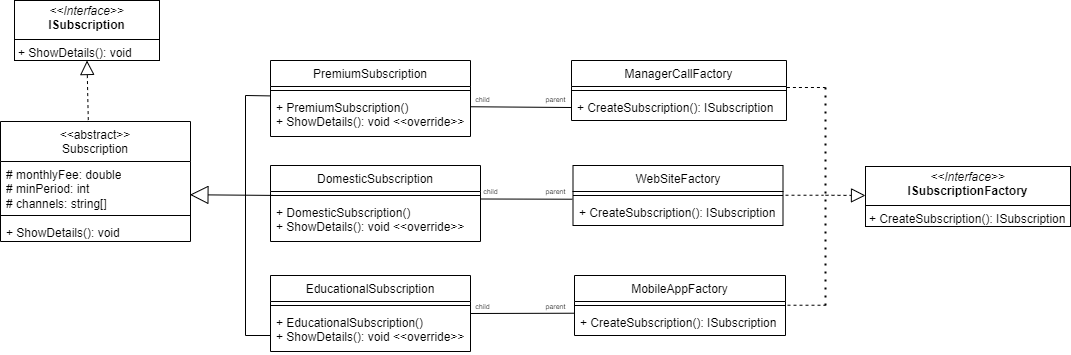

The diagram above was exported from draw.io. Its source (the exported page's mxGraphModel, read from the mxfile embedded in the PNG):
<mxGraphModel dx="2100" dy="73" grid="1" gridSize="10" guides="1" tooltips="1" connect="1" arrows="1" fold="1" page="1" pageScale="1" pageWidth="827" pageHeight="1169" math="0" shadow="0">
  <root>
    <mxCell id="0" />
    <mxCell id="1" parent="0" />
    <mxCell id="g7qBm6iff5IElgRuw6mO-1" value="&lt;div&gt;&lt;span style=&quot;font-weight: 400;&quot;&gt;&amp;lt;&amp;lt;abstract&amp;gt;&amp;gt;&lt;/span&gt;&lt;/div&gt;&lt;span style=&quot;font-weight: 400;&quot;&gt;Subscription&lt;/span&gt;" style="swimlane;fontStyle=1;align=center;verticalAlign=top;childLayout=stackLayout;horizontal=1;startSize=40;horizontalStack=0;resizeParent=1;resizeParentMax=0;resizeLast=0;collapsible=1;marginBottom=0;whiteSpace=wrap;html=1;" parent="1" vertex="1">
      <mxGeometry x="18" y="1296" width="190" height="120" as="geometry" />
    </mxCell>
    <mxCell id="g7qBm6iff5IElgRuw6mO-2" value="# monthlyFee: double&lt;div&gt;# minPeriod: int&lt;/div&gt;&lt;div&gt;# channels: string[]&lt;/div&gt;" style="text;strokeColor=none;fillColor=none;align=left;verticalAlign=top;spacingLeft=4;spacingRight=4;overflow=hidden;rotatable=0;points=[[0,0.5],[1,0.5]];portConstraint=eastwest;whiteSpace=wrap;html=1;" parent="g7qBm6iff5IElgRuw6mO-1" vertex="1">
      <mxGeometry y="40" width="190" height="50" as="geometry" />
    </mxCell>
    <mxCell id="g7qBm6iff5IElgRuw6mO-3" value="" style="line;strokeWidth=1;fillColor=none;align=left;verticalAlign=middle;spacingTop=-1;spacingLeft=3;spacingRight=3;rotatable=0;labelPosition=right;points=[];portConstraint=eastwest;strokeColor=inherit;" parent="g7qBm6iff5IElgRuw6mO-1" vertex="1">
      <mxGeometry y="90" width="190" height="8" as="geometry" />
    </mxCell>
    <mxCell id="g7qBm6iff5IElgRuw6mO-4" value="&lt;div&gt;&lt;span style=&quot;background-color: transparent; color: light-dark(rgb(0, 0, 0), rgb(255, 255, 255));&quot; class=&quot;hljs-type&quot;&gt;+ ShowDetails(): void&lt;/span&gt;&lt;/div&gt;" style="text;strokeColor=none;fillColor=none;align=left;verticalAlign=top;spacingLeft=4;spacingRight=4;overflow=hidden;rotatable=0;points=[[0,0.5],[1,0.5]];portConstraint=eastwest;whiteSpace=wrap;html=1;" parent="g7qBm6iff5IElgRuw6mO-1" vertex="1">
      <mxGeometry y="98" width="190" height="22" as="geometry" />
    </mxCell>
    <mxCell id="g7qBm6iff5IElgRuw6mO-5" value="&lt;span style=&quot;font-weight: 400;&quot;&gt;DomesticSubscription&lt;/span&gt;" style="swimlane;fontStyle=1;align=center;verticalAlign=top;childLayout=stackLayout;horizontal=1;startSize=26;horizontalStack=0;resizeParent=1;resizeParentMax=0;resizeLast=0;collapsible=1;marginBottom=0;whiteSpace=wrap;html=1;" parent="1" vertex="1">
      <mxGeometry x="288" y="1340" width="210" height="76" as="geometry" />
    </mxCell>
    <mxCell id="g7qBm6iff5IElgRuw6mO-7" value="" style="line;strokeWidth=1;fillColor=none;align=left;verticalAlign=middle;spacingTop=-1;spacingLeft=3;spacingRight=3;rotatable=0;labelPosition=right;points=[];portConstraint=eastwest;strokeColor=inherit;" parent="g7qBm6iff5IElgRuw6mO-5" vertex="1">
      <mxGeometry y="26" width="210" height="8" as="geometry" />
    </mxCell>
    <mxCell id="g7qBm6iff5IElgRuw6mO-8" value="&lt;div&gt;&lt;span style=&quot;background-color: transparent; color: light-dark(rgb(0, 0, 0), rgb(255, 255, 255));&quot; class=&quot;hljs-type&quot;&gt;+&amp;nbsp;DomesticSubscription()&lt;/span&gt;&lt;/div&gt;&lt;div&gt;&lt;span style=&quot;background-color: transparent; color: light-dark(rgb(0, 0, 0), rgb(255, 255, 255));&quot; class=&quot;hljs-type&quot;&gt;+ ShowDetails(): void &amp;lt;&amp;lt;override&amp;gt;&amp;gt;&lt;/span&gt;&lt;/div&gt;" style="text;strokeColor=none;fillColor=none;align=left;verticalAlign=top;spacingLeft=4;spacingRight=4;overflow=hidden;rotatable=0;points=[[0,0.5],[1,0.5]];portConstraint=eastwest;whiteSpace=wrap;html=1;" parent="g7qBm6iff5IElgRuw6mO-5" vertex="1">
      <mxGeometry y="34" width="210" height="42" as="geometry" />
    </mxCell>
    <mxCell id="g7qBm6iff5IElgRuw6mO-9" value="&lt;span style=&quot;font-weight: 400;&quot;&gt;PremiumSubscription&lt;/span&gt;" style="swimlane;fontStyle=1;align=center;verticalAlign=top;childLayout=stackLayout;horizontal=1;startSize=26;horizontalStack=0;resizeParent=1;resizeParentMax=0;resizeLast=0;collapsible=1;marginBottom=0;whiteSpace=wrap;html=1;" parent="1" vertex="1">
      <mxGeometry x="288" y="1235" width="200" height="76" as="geometry" />
    </mxCell>
    <mxCell id="g7qBm6iff5IElgRuw6mO-10" value="" style="line;strokeWidth=1;fillColor=none;align=left;verticalAlign=middle;spacingTop=-1;spacingLeft=3;spacingRight=3;rotatable=0;labelPosition=right;points=[];portConstraint=eastwest;strokeColor=inherit;" parent="g7qBm6iff5IElgRuw6mO-9" vertex="1">
      <mxGeometry y="26" width="200" height="8" as="geometry" />
    </mxCell>
    <mxCell id="g7qBm6iff5IElgRuw6mO-11" value="&lt;div&gt;&lt;span style=&quot;background-color: transparent; color: light-dark(rgb(0, 0, 0), rgb(255, 255, 255));&quot; class=&quot;hljs-type&quot;&gt;+ PremiumSubscription()&lt;/span&gt;&lt;/div&gt;&lt;div&gt;&lt;span style=&quot;background-color: transparent; color: light-dark(rgb(0, 0, 0), rgb(255, 255, 255));&quot; class=&quot;hljs-type&quot;&gt;+ ShowDetails(): void &amp;lt;&amp;lt;override&amp;gt;&amp;gt;&lt;/span&gt;&lt;/div&gt;" style="text;strokeColor=none;fillColor=none;align=left;verticalAlign=top;spacingLeft=4;spacingRight=4;overflow=hidden;rotatable=0;points=[[0,0.5],[1,0.5]];portConstraint=eastwest;whiteSpace=wrap;html=1;" parent="g7qBm6iff5IElgRuw6mO-9" vertex="1">
      <mxGeometry y="34" width="200" height="42" as="geometry" />
    </mxCell>
    <mxCell id="g7qBm6iff5IElgRuw6mO-12" value="&lt;span style=&quot;font-weight: 400;&quot;&gt;EducationalSubscription&lt;/span&gt;" style="swimlane;fontStyle=1;align=center;verticalAlign=top;childLayout=stackLayout;horizontal=1;startSize=26;horizontalStack=0;resizeParent=1;resizeParentMax=0;resizeLast=0;collapsible=1;marginBottom=0;whiteSpace=wrap;html=1;" parent="1" vertex="1">
      <mxGeometry x="288" y="1450" width="200" height="76" as="geometry" />
    </mxCell>
    <mxCell id="g7qBm6iff5IElgRuw6mO-13" value="" style="line;strokeWidth=1;fillColor=none;align=left;verticalAlign=middle;spacingTop=-1;spacingLeft=3;spacingRight=3;rotatable=0;labelPosition=right;points=[];portConstraint=eastwest;strokeColor=inherit;" parent="g7qBm6iff5IElgRuw6mO-12" vertex="1">
      <mxGeometry y="26" width="200" height="8" as="geometry" />
    </mxCell>
    <mxCell id="g7qBm6iff5IElgRuw6mO-14" value="&lt;div&gt;&lt;span style=&quot;background-color: transparent; color: light-dark(rgb(0, 0, 0), rgb(255, 255, 255));&quot; class=&quot;hljs-type&quot;&gt;+ EducationalSubscription()&lt;/span&gt;&lt;/div&gt;&lt;div&gt;&lt;span style=&quot;background-color: transparent; color: light-dark(rgb(0, 0, 0), rgb(255, 255, 255));&quot; class=&quot;hljs-type&quot;&gt;+ ShowDetails(): void &amp;lt;&amp;lt;override&amp;gt;&amp;gt;&lt;/span&gt;&lt;/div&gt;" style="text;strokeColor=none;fillColor=none;align=left;verticalAlign=top;spacingLeft=4;spacingRight=4;overflow=hidden;rotatable=0;points=[[0,0.5],[1,0.5]];portConstraint=eastwest;whiteSpace=wrap;html=1;" parent="g7qBm6iff5IElgRuw6mO-12" vertex="1">
      <mxGeometry y="34" width="200" height="42" as="geometry" />
    </mxCell>
    <mxCell id="g7qBm6iff5IElgRuw6mO-15" value="&lt;p style=&quot;margin:0px;margin-top:4px;text-align:center;&quot;&gt;&lt;i&gt;&amp;lt;&amp;lt;Interface&amp;gt;&amp;gt;&lt;/i&gt;&lt;br&gt;&lt;b&gt;ISubscription&lt;/b&gt;&lt;/p&gt;&lt;hr size=&quot;1&quot; style=&quot;border-style:solid;&quot;&gt;&lt;p style=&quot;margin:0px;margin-left:4px;&quot;&gt;+ ShowDetails(): void&lt;/p&gt;" style="verticalAlign=top;align=left;overflow=fill;html=1;whiteSpace=wrap;" parent="1" vertex="1">
      <mxGeometry x="32" y="1175" width="145" height="60" as="geometry" />
    </mxCell>
    <mxCell id="g7qBm6iff5IElgRuw6mO-16" value="&lt;p style=&quot;margin:0px;margin-top:4px;text-align:center;&quot;&gt;&lt;i&gt;&amp;lt;&amp;lt;Interface&amp;gt;&amp;gt;&lt;/i&gt;&lt;br&gt;&lt;b&gt;ISubscriptionFactory&lt;/b&gt;&lt;/p&gt;&lt;hr size=&quot;1&quot; style=&quot;border-style:solid;&quot;&gt;&lt;p style=&quot;margin:0px;margin-left:4px;&quot;&gt;+ CreateSubscription():&amp;nbsp;ISubscription&lt;/p&gt;" style="verticalAlign=top;align=left;overflow=fill;html=1;whiteSpace=wrap;" parent="1" vertex="1">
      <mxGeometry x="883" y="1341" width="205" height="60" as="geometry" />
    </mxCell>
    <mxCell id="g7qBm6iff5IElgRuw6mO-21" value="&lt;span style=&quot;font-weight: 400;&quot;&gt;WebSiteFactory&lt;/span&gt;" style="swimlane;fontStyle=1;align=center;verticalAlign=top;childLayout=stackLayout;horizontal=1;startSize=26;horizontalStack=0;resizeParent=1;resizeParentMax=0;resizeLast=0;collapsible=1;marginBottom=0;whiteSpace=wrap;html=1;" parent="1" vertex="1">
      <mxGeometry x="590.5" y="1340" width="210" height="60" as="geometry" />
    </mxCell>
    <mxCell id="g7qBm6iff5IElgRuw6mO-22" value="" style="line;strokeWidth=1;fillColor=none;align=left;verticalAlign=middle;spacingTop=-1;spacingLeft=3;spacingRight=3;rotatable=0;labelPosition=right;points=[];portConstraint=eastwest;strokeColor=inherit;" parent="g7qBm6iff5IElgRuw6mO-21" vertex="1">
      <mxGeometry y="26" width="210" height="8" as="geometry" />
    </mxCell>
    <mxCell id="g7qBm6iff5IElgRuw6mO-23" value="+ CreateSubscription():&amp;nbsp;ISubscription" style="text;strokeColor=none;fillColor=none;align=left;verticalAlign=top;spacingLeft=4;spacingRight=4;overflow=hidden;rotatable=0;points=[[0,0.5],[1,0.5]];portConstraint=eastwest;whiteSpace=wrap;html=1;" parent="g7qBm6iff5IElgRuw6mO-21" vertex="1">
      <mxGeometry y="34" width="210" height="26" as="geometry" />
    </mxCell>
    <mxCell id="g7qBm6iff5IElgRuw6mO-24" value="&lt;span style=&quot;font-weight: 400;&quot;&gt;MobileAppFactory&lt;/span&gt;" style="swimlane;fontStyle=1;align=center;verticalAlign=top;childLayout=stackLayout;horizontal=1;startSize=26;horizontalStack=0;resizeParent=1;resizeParentMax=0;resizeLast=0;collapsible=1;marginBottom=0;whiteSpace=wrap;html=1;" parent="1" vertex="1">
      <mxGeometry x="592" y="1450" width="211" height="60" as="geometry" />
    </mxCell>
    <mxCell id="g7qBm6iff5IElgRuw6mO-25" value="" style="line;strokeWidth=1;fillColor=none;align=left;verticalAlign=middle;spacingTop=-1;spacingLeft=3;spacingRight=3;rotatable=0;labelPosition=right;points=[];portConstraint=eastwest;strokeColor=inherit;" parent="g7qBm6iff5IElgRuw6mO-24" vertex="1">
      <mxGeometry y="26" width="211" height="8" as="geometry" />
    </mxCell>
    <mxCell id="g7qBm6iff5IElgRuw6mO-26" value="+ CreateSubscription():&amp;nbsp;ISubscription" style="text;strokeColor=none;fillColor=none;align=left;verticalAlign=top;spacingLeft=4;spacingRight=4;overflow=hidden;rotatable=0;points=[[0,0.5],[1,0.5]];portConstraint=eastwest;whiteSpace=wrap;html=1;" parent="g7qBm6iff5IElgRuw6mO-24" vertex="1">
      <mxGeometry y="34" width="211" height="26" as="geometry" />
    </mxCell>
    <mxCell id="g7qBm6iff5IElgRuw6mO-27" value="&lt;span style=&quot;font-weight: 400;&quot;&gt;ManagerCallFactory&lt;/span&gt;" style="swimlane;fontStyle=1;align=center;verticalAlign=top;childLayout=stackLayout;horizontal=1;startSize=26;horizontalStack=0;resizeParent=1;resizeParentMax=0;resizeLast=0;collapsible=1;marginBottom=0;whiteSpace=wrap;html=1;" parent="1" vertex="1">
      <mxGeometry x="589" y="1235" width="215" height="60" as="geometry" />
    </mxCell>
    <mxCell id="g7qBm6iff5IElgRuw6mO-28" value="" style="line;strokeWidth=1;fillColor=none;align=left;verticalAlign=middle;spacingTop=-1;spacingLeft=3;spacingRight=3;rotatable=0;labelPosition=right;points=[];portConstraint=eastwest;strokeColor=inherit;" parent="g7qBm6iff5IElgRuw6mO-27" vertex="1">
      <mxGeometry y="26" width="215" height="8" as="geometry" />
    </mxCell>
    <mxCell id="g7qBm6iff5IElgRuw6mO-29" value="+ CreateSubscription():&amp;nbsp;ISubscription" style="text;strokeColor=none;fillColor=none;align=left;verticalAlign=top;spacingLeft=4;spacingRight=4;overflow=hidden;rotatable=0;points=[[0,0.5],[1,0.5]];portConstraint=eastwest;whiteSpace=wrap;html=1;" parent="g7qBm6iff5IElgRuw6mO-27" vertex="1">
      <mxGeometry y="34" width="215" height="26" as="geometry" />
    </mxCell>
    <mxCell id="g7qBm6iff5IElgRuw6mO-38" value="" style="endArrow=block;dashed=1;endFill=0;endSize=12;html=1;rounded=0;entryX=0.5;entryY=1;entryDx=0;entryDy=0;exitX=0.462;exitY=-0.012;exitDx=0;exitDy=0;exitPerimeter=0;" parent="1" source="g7qBm6iff5IElgRuw6mO-1" edge="1" target="g7qBm6iff5IElgRuw6mO-15">
      <mxGeometry width="160" relative="1" as="geometry">
        <mxPoint x="-47" y="1270" as="sourcePoint" />
        <mxPoint x="105" y="1296" as="targetPoint" />
      </mxGeometry>
    </mxCell>
    <mxCell id="g7qBm6iff5IElgRuw6mO-41" value="" style="endArrow=none;html=1;rounded=0;" parent="1" edge="1">
      <mxGeometry width="50" height="50" relative="1" as="geometry">
        <mxPoint x="263" y="1510" as="sourcePoint" />
        <mxPoint x="263" y="1270" as="targetPoint" />
      </mxGeometry>
    </mxCell>
    <mxCell id="g7qBm6iff5IElgRuw6mO-42" value="" style="endArrow=block;endSize=16;endFill=0;html=1;rounded=0;exitX=0.01;exitY=0.487;exitDx=0;exitDy=0;exitPerimeter=0;entryX=0.997;entryY=0.665;entryDx=0;entryDy=0;entryPerimeter=0;" parent="1" source="g7qBm6iff5IElgRuw6mO-7" target="g7qBm6iff5IElgRuw6mO-2" edge="1">
      <mxGeometry width="160" relative="1" as="geometry">
        <mxPoint x="63" y="1678" as="sourcePoint" />
        <mxPoint x="213" y="1370" as="targetPoint" />
      </mxGeometry>
    </mxCell>
    <mxCell id="g7qBm6iff5IElgRuw6mO-43" value="" style="endArrow=none;html=1;rounded=0;" parent="1" edge="1">
      <mxGeometry width="50" height="50" relative="1" as="geometry">
        <mxPoint x="263" y="1270" as="sourcePoint" />
        <mxPoint x="288" y="1270.41" as="targetPoint" />
      </mxGeometry>
    </mxCell>
    <mxCell id="g7qBm6iff5IElgRuw6mO-44" value="" style="endArrow=none;html=1;rounded=0;" parent="1" edge="1">
      <mxGeometry width="50" height="50" relative="1" as="geometry">
        <mxPoint x="263" y="1510" as="sourcePoint" />
        <mxPoint x="288" y="1510" as="targetPoint" />
      </mxGeometry>
    </mxCell>
    <mxCell id="g7qBm6iff5IElgRuw6mO-46" value="" style="endArrow=none;dashed=1;html=1;rounded=0;exitX=1.002;exitY=0.125;exitDx=0;exitDy=0;exitPerimeter=0;" parent="1" source="g7qBm6iff5IElgRuw6mO-28" edge="1">
      <mxGeometry width="50" height="50" relative="1" as="geometry">
        <mxPoint x="603" y="1360" as="sourcePoint" />
        <mxPoint x="843" y="1262" as="targetPoint" />
      </mxGeometry>
    </mxCell>
    <mxCell id="g7qBm6iff5IElgRuw6mO-47" value="" style="endArrow=none;dashed=1;html=1;rounded=0;exitX=1.002;exitY=0.125;exitDx=0;exitDy=0;exitPerimeter=0;" parent="1" edge="1">
      <mxGeometry width="50" height="50" relative="1" as="geometry">
        <mxPoint x="805" y="1479.73" as="sourcePoint" />
        <mxPoint x="843" y="1479.73" as="targetPoint" />
      </mxGeometry>
    </mxCell>
    <mxCell id="g7qBm6iff5IElgRuw6mO-48" value="" style="endArrow=none;dashed=1;html=1;rounded=0;exitX=1.002;exitY=0.125;exitDx=0;exitDy=0;exitPerimeter=0;" parent="1" edge="1">
      <mxGeometry width="50" height="50" relative="1" as="geometry">
        <mxPoint x="803" y="1369.73" as="sourcePoint" />
        <mxPoint x="841" y="1369.73" as="targetPoint" />
      </mxGeometry>
    </mxCell>
    <mxCell id="g7qBm6iff5IElgRuw6mO-49" value="" style="endArrow=none;dashed=1;html=1;dashPattern=1 3;strokeWidth=2;rounded=0;" parent="1" edge="1">
      <mxGeometry width="50" height="50" relative="1" as="geometry">
        <mxPoint x="843" y="1480" as="sourcePoint" />
        <mxPoint x="843" y="1260" as="targetPoint" />
      </mxGeometry>
    </mxCell>
    <mxCell id="g7qBm6iff5IElgRuw6mO-50" value="" style="endArrow=block;dashed=1;endFill=0;endSize=12;html=1;rounded=0;" parent="1" edge="1">
      <mxGeometry width="160" relative="1" as="geometry">
        <mxPoint x="843" y="1369.73" as="sourcePoint" />
        <mxPoint x="883" y="1370" as="targetPoint" />
      </mxGeometry>
    </mxCell>
    <mxCell id="g7qBm6iff5IElgRuw6mO-57" value="&lt;font style=&quot;font-size: 7px;&quot;&gt;child&lt;/font&gt;" style="text;html=1;align=center;verticalAlign=middle;resizable=0;points=[];autosize=1;strokeColor=none;fillColor=none;" parent="1" vertex="1">
      <mxGeometry x="480" y="1258" width="40" height="30" as="geometry" />
    </mxCell>
    <mxCell id="g7qBm6iff5IElgRuw6mO-62" value="&lt;font style=&quot;font-size: 7px;&quot;&gt;parent&lt;/font&gt;" style="text;html=1;align=center;verticalAlign=middle;resizable=0;points=[];autosize=1;strokeColor=none;fillColor=none;" parent="1" vertex="1">
      <mxGeometry x="552.5" y="1258" width="40" height="30" as="geometry" />
    </mxCell>
    <mxCell id="g7qBm6iff5IElgRuw6mO-63" value="" style="endArrow=none;html=1;rounded=0;entryX=0;entryY=0.5;entryDx=0;entryDy=0;exitX=1.002;exitY=0.292;exitDx=0;exitDy=0;exitPerimeter=0;" parent="1" source="g7qBm6iff5IElgRuw6mO-11" target="g7qBm6iff5IElgRuw6mO-29" edge="1">
      <mxGeometry width="50" height="50" relative="1" as="geometry">
        <mxPoint x="483" y="1390" as="sourcePoint" />
        <mxPoint x="583" y="1310" as="targetPoint" />
      </mxGeometry>
    </mxCell>
    <mxCell id="g7qBm6iff5IElgRuw6mO-65" value="&lt;font style=&quot;font-size: 7px;&quot;&gt;child&lt;/font&gt;" style="text;html=1;align=center;verticalAlign=middle;resizable=0;points=[];autosize=1;strokeColor=none;fillColor=none;" parent="1" vertex="1">
      <mxGeometry x="488" y="1350" width="40" height="30" as="geometry" />
    </mxCell>
    <mxCell id="g7qBm6iff5IElgRuw6mO-66" value="&lt;font style=&quot;font-size: 7px;&quot;&gt;parent&lt;/font&gt;" style="text;html=1;align=center;verticalAlign=middle;resizable=0;points=[];autosize=1;strokeColor=none;fillColor=none;" parent="1" vertex="1">
      <mxGeometry x="552.5" y="1350" width="40" height="30" as="geometry" />
    </mxCell>
    <mxCell id="g7qBm6iff5IElgRuw6mO-67" value="" style="endArrow=none;html=1;rounded=0;exitX=0.999;exitY=-0.012;exitDx=0;exitDy=0;exitPerimeter=0;entryX=-0.003;entryY=-0.011;entryDx=0;entryDy=0;entryPerimeter=0;" parent="1" source="g7qBm6iff5IElgRuw6mO-8" target="g7qBm6iff5IElgRuw6mO-23" edge="1">
      <mxGeometry width="50" height="50" relative="1" as="geometry">
        <mxPoint x="513" y="1390" as="sourcePoint" />
        <mxPoint x="593" y="1373" as="targetPoint" />
      </mxGeometry>
    </mxCell>
    <mxCell id="g7qBm6iff5IElgRuw6mO-68" value="&lt;font style=&quot;font-size: 7px;&quot;&gt;child&lt;/font&gt;" style="text;html=1;align=center;verticalAlign=middle;resizable=0;points=[];autosize=1;strokeColor=none;fillColor=none;" parent="1" vertex="1">
      <mxGeometry x="480" y="1465" width="40" height="30" as="geometry" />
    </mxCell>
    <mxCell id="g7qBm6iff5IElgRuw6mO-69" value="&lt;font style=&quot;font-size: 7px;&quot;&gt;parent&lt;/font&gt;" style="text;html=1;align=center;verticalAlign=middle;resizable=0;points=[];autosize=1;strokeColor=none;fillColor=none;" parent="1" vertex="1">
      <mxGeometry x="552.5" y="1465" width="40" height="30" as="geometry" />
    </mxCell>
    <mxCell id="g7qBm6iff5IElgRuw6mO-70" value="" style="endArrow=none;html=1;rounded=0;entryX=0;entryY=0.143;entryDx=0;entryDy=0;exitX=1.002;exitY=0.292;exitDx=0;exitDy=0;exitPerimeter=0;entryPerimeter=0;" parent="1" target="g7qBm6iff5IElgRuw6mO-26" edge="1">
      <mxGeometry width="50" height="50" relative="1" as="geometry">
        <mxPoint x="488" y="1488" as="sourcePoint" />
        <mxPoint x="589" y="1489" as="targetPoint" />
      </mxGeometry>
    </mxCell>
  </root>
</mxGraphModel>